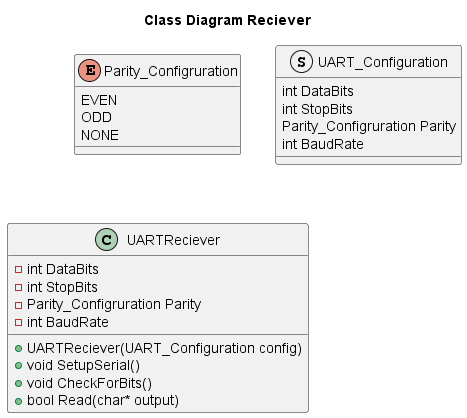

The diagram above was rendered by PlantUML. Its source (embedded in the PNG):
@startuml Class Diagram Reciever

Title Class Diagram Reciever

enum Parity_Configruration
{
    EVEN
    ODD
    NONE
}

struct UART_Configuration
{
    int DataBits
    int StopBits
    Parity_Configruration Parity
    int BaudRate
}

class UARTReciever
{
    - {field} int DataBits
    - {field} int StopBits
    - {field} Parity_Configruration Parity
    - {field} int BaudRate
    
    + {method} UARTReciever(UART_Configuration config)
    + {method} void SetupSerial()
    + {method} void CheckForBits()
    + {method} bool Read(char* output)
}

@enduml